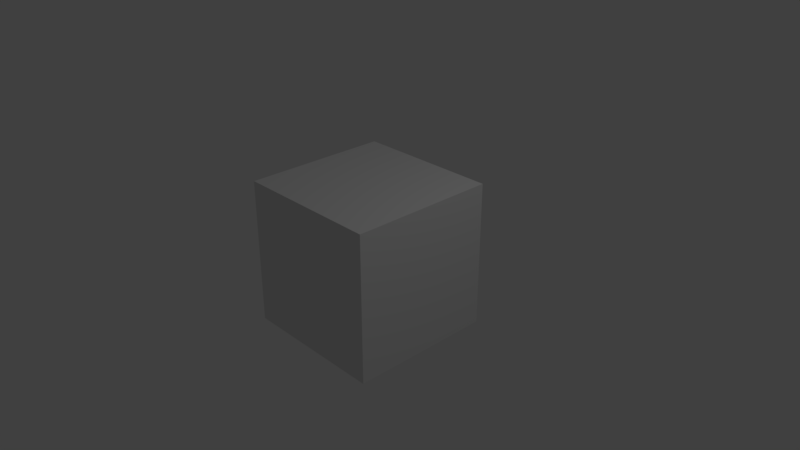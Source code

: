# Source: startup.blend  (saved by Blender 2.80.74; exported with 4.5.12 LTS)
import bpy
from mathutils import Matrix  # noqa: F401  (used for matrix-valued properties, if any)

bpy.ops.wm.read_factory_settings(use_empty=True)
scene = bpy.context.scene
scene.name = 'Scene'

# ---- collections
col_collection_1 = bpy.data.collections.new('Collection 1'); scene.collection.children.link(col_collection_1)

# ---- materials (node trees are filled in below, after node groups)
mat_material = bpy.data.materials.new('Material')
mat_material.alpha_threshold = 0.0
mat_material.use_transparent_shadow = False
mat_material.roughness = 0.5
mat_material.line_color = (0.0, 0.0, 0.0, 1.0)

# ---- material node trees

# ---- world
world_world = bpy.data.worlds.new('World'); scene.world = world_world
world_world.color = (0.05088, 0.05088, 0.05088)
world_world.use_sun_shadow = False
world_world.sun_shadow_jitter_overblur = 0.0

# ---- cameras
cam_camera = bpy.data.cameras.new('Camera')
cam_camera.clip_end = 100.0
cam_camera.lens = 35.0
cam_camera.sensor_width = 32.0
cam_camera.sensor_height = 18.0
cam_camera.ortho_scale = 7.314
cam_camera.dof.focus_distance = 0.0
cam_camera.dof.aperture_fstop = 128.0

# ---- lights
light_lamp = bpy.data.lights.new('Lamp', 'POINT')
light_lamp.transmission_factor = 0.0
light_lamp.cutoff_distance = 30.0
light_lamp.energy = 100.0
light_lamp.shadow_buffer_clip_start = 1.001
light_lamp.shadow_soft_size = 0.1
light_lamp.shadow_maximum_resolution = 0.006
light_lamp.use_absolute_resolution = True

# ---- meshes
me_cube = bpy.data.meshes.new('Cube')
me_cube.from_pydata([(1.0, 1.0, -1.0), (1.0, -1.0, -1.0), (-1.0, -1.0, -1.0), (-1.0, 1.0, -1.0), (1.0, 1.0, 1.0), (1.0, -1.0, 1.0), (-1.0, -1.0, 1.0), (-1.0, 1.0, 1.0)], [], [(0, 1, 2, 3), (4, 7, 6, 5), (0, 4, 5, 1), (1, 5, 6, 2), (2, 6, 7, 3), (4, 0, 3, 7)])
me_cube.materials.append(mat_material)
me_cube.use_remesh_preserve_volume = False
me_cube.use_remesh_preserve_attributes = False
me_cube.use_mirror_vertex_groups = False
me_cube.update()

# ---- objects
ob_cube = bpy.data.objects.new('Cube', me_cube)
ob_lamp = bpy.data.objects.new('Lamp', light_lamp)
ob_camera = bpy.data.objects.new('Camera', cam_camera)

# ---- transforms, parenting, visibility, modifiers, constraints
ob_cube.location = (0.0, 0.0, 0.0)
ob_cube.lock_rotations_4d = False
ob_cube.empty_display_type = 'ARROWS'
ob_cube.lineart.crease_threshold = 0.0
ob_lamp.location = (4.076, 1.005, 5.904)
ob_lamp.rotation_euler = (0.6503, 0.05522, 1.866)
ob_lamp.lock_rotations_4d = False
ob_lamp.empty_display_type = 'ARROWS'
ob_lamp.color = (0.0, 0.0, 0.0, 0.0)
ob_lamp.lineart.crease_threshold = 0.0
ob_camera.location = (7.481, -6.508, 5.344)
ob_camera.rotation_euler = (1.109, 0.0, 0.8149)
ob_camera.lock_rotations_4d = False
ob_camera.empty_display_type = 'ARROWS'
ob_camera.color = (0.0, 0.0, 0.0, 0.0)
ob_camera.display_type = 'WIRE'
ob_camera.lineart.crease_threshold = 0.0

# ---- collection membership
col_collection_1.objects.link(ob_cube)
col_collection_1.objects.link(ob_lamp)
col_collection_1.objects.link(ob_camera)

# ---- scene / render settings (as saved in the file)
scene.camera = ob_camera
scene.frame_start = 1; scene.frame_end = 500; scene.frame_set(0)
scene.render.engine = 'BLENDER_EEVEE_NEXT'
scene.render.image_settings.file_format = 'FFMPEG'
scene.render.resolution_percentage = 50
scene.render.fps = 3
scene.render.fps_base = 0.1001
scene.render.dither_intensity = 0.0
scene.cycles.use_denoising = False
scene.cycles.samples = 128
scene.cycles.sampling_pattern = 'TABULATED_SOBOL'
scene.cycles.use_adaptive_sampling = False
scene.cycles.use_light_tree = False
scene.view_settings.view_transform = 'Standard'
bpy.context.view_layer.update()
